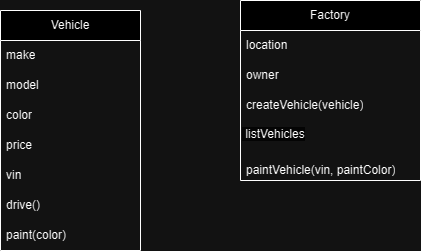

The diagram above was exported from draw.io. Its source (the exported page's mxGraphModel, read from the mxfile embedded in the PNG):
<mxGraphModel dx="1029" dy="448" grid="1" gridSize="10" guides="1" tooltips="1" connect="1" arrows="1" fold="1" page="1" pageScale="1" pageWidth="1100" pageHeight="850" math="0" shadow="0">
  <root>
    <mxCell id="0" />
    <mxCell id="1" parent="0" />
    <mxCell id="zAaRCx_ZSPmMl7olZEdS-1" value="Vehicle" style="swimlane;fontStyle=0;childLayout=stackLayout;horizontal=1;startSize=30;horizontalStack=0;resizeParent=1;resizeParentMax=0;resizeLast=0;collapsible=1;marginBottom=0;whiteSpace=wrap;html=1;" vertex="1" parent="1">
      <mxGeometry x="260" y="70" width="140" height="240" as="geometry" />
    </mxCell>
    <mxCell id="zAaRCx_ZSPmMl7olZEdS-2" value="make" style="text;strokeColor=none;fillColor=none;align=left;verticalAlign=middle;spacingLeft=4;spacingRight=4;overflow=hidden;points=[[0,0.5],[1,0.5]];portConstraint=eastwest;rotatable=0;whiteSpace=wrap;html=1;" vertex="1" parent="zAaRCx_ZSPmMl7olZEdS-1">
      <mxGeometry y="30" width="140" height="30" as="geometry" />
    </mxCell>
    <mxCell id="zAaRCx_ZSPmMl7olZEdS-3" value="model" style="text;strokeColor=none;fillColor=none;align=left;verticalAlign=middle;spacingLeft=4;spacingRight=4;overflow=hidden;points=[[0,0.5],[1,0.5]];portConstraint=eastwest;rotatable=0;whiteSpace=wrap;html=1;" vertex="1" parent="zAaRCx_ZSPmMl7olZEdS-1">
      <mxGeometry y="60" width="140" height="30" as="geometry" />
    </mxCell>
    <mxCell id="zAaRCx_ZSPmMl7olZEdS-13" value="color" style="text;strokeColor=none;fillColor=none;align=left;verticalAlign=middle;spacingLeft=4;spacingRight=4;overflow=hidden;points=[[0,0.5],[1,0.5]];portConstraint=eastwest;rotatable=0;whiteSpace=wrap;html=1;" vertex="1" parent="zAaRCx_ZSPmMl7olZEdS-1">
      <mxGeometry y="90" width="140" height="30" as="geometry" />
    </mxCell>
    <mxCell id="zAaRCx_ZSPmMl7olZEdS-15" value="price" style="text;strokeColor=none;fillColor=none;align=left;verticalAlign=middle;spacingLeft=4;spacingRight=4;overflow=hidden;points=[[0,0.5],[1,0.5]];portConstraint=eastwest;rotatable=0;whiteSpace=wrap;html=1;" vertex="1" parent="zAaRCx_ZSPmMl7olZEdS-1">
      <mxGeometry y="120" width="140" height="30" as="geometry" />
    </mxCell>
    <mxCell id="zAaRCx_ZSPmMl7olZEdS-16" value="vin" style="text;strokeColor=none;fillColor=none;align=left;verticalAlign=middle;spacingLeft=4;spacingRight=4;overflow=hidden;points=[[0,0.5],[1,0.5]];portConstraint=eastwest;rotatable=0;whiteSpace=wrap;html=1;" vertex="1" parent="zAaRCx_ZSPmMl7olZEdS-1">
      <mxGeometry y="150" width="140" height="30" as="geometry" />
    </mxCell>
    <mxCell id="zAaRCx_ZSPmMl7olZEdS-17" value="drive()" style="text;strokeColor=none;fillColor=none;align=left;verticalAlign=middle;spacingLeft=4;spacingRight=4;overflow=hidden;points=[[0,0.5],[1,0.5]];portConstraint=eastwest;rotatable=0;whiteSpace=wrap;html=1;" vertex="1" parent="zAaRCx_ZSPmMl7olZEdS-1">
      <mxGeometry y="180" width="140" height="30" as="geometry" />
    </mxCell>
    <mxCell id="zAaRCx_ZSPmMl7olZEdS-14" value="paint(color)" style="text;strokeColor=none;fillColor=none;align=left;verticalAlign=middle;spacingLeft=4;spacingRight=4;overflow=hidden;points=[[0,0.5],[1,0.5]];portConstraint=eastwest;rotatable=0;whiteSpace=wrap;html=1;" vertex="1" parent="zAaRCx_ZSPmMl7olZEdS-1">
      <mxGeometry y="210" width="140" height="30" as="geometry" />
    </mxCell>
    <mxCell id="zAaRCx_ZSPmMl7olZEdS-5" value="Factory" style="swimlane;fontStyle=0;childLayout=stackLayout;horizontal=1;startSize=30;horizontalStack=0;resizeParent=1;resizeParentMax=0;resizeLast=0;collapsible=1;marginBottom=0;whiteSpace=wrap;html=1;" vertex="1" parent="1">
      <mxGeometry x="500" y="60" width="180" height="180" as="geometry" />
    </mxCell>
    <mxCell id="zAaRCx_ZSPmMl7olZEdS-7" value="location" style="text;strokeColor=none;fillColor=none;align=left;verticalAlign=middle;spacingLeft=4;spacingRight=4;overflow=hidden;points=[[0,0.5],[1,0.5]];portConstraint=eastwest;rotatable=0;whiteSpace=wrap;html=1;" vertex="1" parent="zAaRCx_ZSPmMl7olZEdS-5">
      <mxGeometry y="30" width="180" height="30" as="geometry" />
    </mxCell>
    <mxCell id="zAaRCx_ZSPmMl7olZEdS-18" value="owner" style="text;strokeColor=none;fillColor=none;align=left;verticalAlign=middle;spacingLeft=4;spacingRight=4;overflow=hidden;points=[[0,0.5],[1,0.5]];portConstraint=eastwest;rotatable=0;whiteSpace=wrap;html=1;" vertex="1" parent="zAaRCx_ZSPmMl7olZEdS-5">
      <mxGeometry y="60" width="180" height="30" as="geometry" />
    </mxCell>
    <mxCell id="zAaRCx_ZSPmMl7olZEdS-20" value="createVehicle(vehicle)" style="text;strokeColor=none;fillColor=none;align=left;verticalAlign=middle;spacingLeft=4;spacingRight=4;overflow=hidden;points=[[0,0.5],[1,0.5]];portConstraint=eastwest;rotatable=0;whiteSpace=wrap;html=1;" vertex="1" parent="zAaRCx_ZSPmMl7olZEdS-5">
      <mxGeometry y="90" width="180" height="30" as="geometry" />
    </mxCell>
    <mxCell id="zAaRCx_ZSPmMl7olZEdS-21" value="&lt;span style=&quot;color: rgb(0, 0, 0); font-family: Helvetica; font-size: 12px; font-style: normal; font-variant-ligatures: normal; font-variant-caps: normal; font-weight: 400; letter-spacing: normal; orphans: 2; text-align: left; text-indent: 0px; text-transform: none; widows: 2; word-spacing: 0px; -webkit-text-stroke-width: 0px; background-color: rgb(251, 251, 251); text-decoration-thickness: initial; text-decoration-style: initial; text-decoration-color: initial; float: none; display: inline !important;&quot;&gt;&amp;nbsp;listVehicles&lt;/span&gt;" style="text;whiteSpace=wrap;html=1;" vertex="1" parent="zAaRCx_ZSPmMl7olZEdS-5">
      <mxGeometry y="120" width="180" height="40" as="geometry" />
    </mxCell>
    <mxCell id="zAaRCx_ZSPmMl7olZEdS-8" value="paintVehicle(vin, paintColor)" style="text;strokeColor=none;fillColor=none;align=left;verticalAlign=middle;spacingLeft=4;spacingRight=4;overflow=hidden;points=[[0,0.5],[1,0.5]];portConstraint=eastwest;rotatable=0;whiteSpace=wrap;html=1;" vertex="1" parent="zAaRCx_ZSPmMl7olZEdS-5">
      <mxGeometry y="160" width="180" height="20" as="geometry" />
    </mxCell>
  </root>
</mxGraphModel>